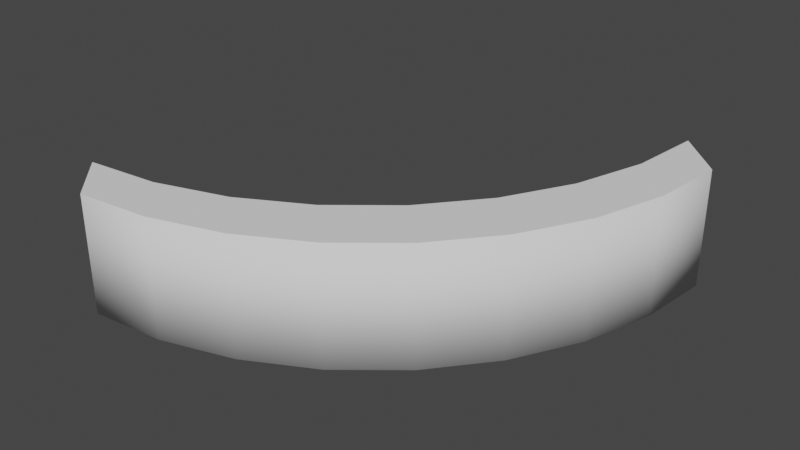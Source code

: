 # Source: Something3000_Bone.blend  (saved by Blender 2.81.16; exported with 4.5.12 LTS)
import bpy
from mathutils import Matrix  # noqa: F401  (used for matrix-valued properties, if any)

bpy.ops.wm.read_factory_settings(use_empty=True)
scene = bpy.context.scene
scene.name = 'Scene'

# ---- collections
col_collection = bpy.data.collections.new('Collection'); scene.collection.children.link(col_collection)

# ---- world
world_world = bpy.data.worlds.new('World'); scene.world = world_world
world_world.use_nodes = True; world_world.node_tree.nodes.clear()
_N = world_world.node_tree.nodes; _L = world_world.node_tree.links
n0 = _N.new('ShaderNodeOutputWorld'); n0.name = 'World Output'; n0.location = (300, 300)
n1 = _N.new('ShaderNodeBackground'); n1.name = 'Background'; n1.location = (10, 300)
n1.inputs[0].default_value = (0.05088, 0.05088, 0.05088, 1.0)
_L.new(n1.outputs[0], n0.inputs[0])
n0.is_active_output = True
world_world.color = (0.05088, 0.05088, 0.05088)
world_world.use_sun_shadow = False
world_world.sun_shadow_jitter_overblur = 0.0

# ---- meshes
me_circle = bpy.data.meshes.new('Circle')
me_circle.from_pydata([(0.007673, 9.656e-07, 0.3056), (-0.9923, -1.0, 0.3056), (-0.9923, -1.0, 0.0), (-0.7972, -0.9808, 0.0), (-0.6096, -0.9239, 0.0), (-0.4368, -0.8315, 0.0), (-0.2852, -0.7071, 0.0), (-0.1609, -0.5556, 0.0), (-0.06845, -0.3827, 0.0), (-0.01154, -0.1951, 0.0), (0.007673, 9.656e-07, 0.0), (-0.7972, -0.9808, 0.3056), (-0.01154, -0.1951, 0.3056), (-0.06845, -0.3827, 0.3056), (-0.1609, -0.5556, 0.3056), (-0.2852, -0.7071, 0.3056), (-0.4368, -0.8315, 0.3056), (-0.6096, -0.9239, 0.3056), (0.129, -0.1213, 0.3056), (-0.871, -1.121, 0.3056), (-0.871, -1.121, 0.0), (-0.6759, -1.102, 0.0), (-0.4883, -1.045, 0.0), (-0.3154, -0.9528, 0.0), (-0.1639, -0.8285, 0.0), (-0.03951, -0.6769, 0.0), (0.0529, -0.504, 0.0), (0.1098, -0.3164, 0.0), (0.129, -0.1213, 0.0), (-0.6759, -1.102, 0.3056), (0.1098, -0.3164, 0.3056), (0.0529, -0.504, 0.3056), (-0.03951, -0.6769, 0.3056), (-0.1639, -0.8285, 0.3056), (-0.3154, -0.9528, 0.3056), (-0.4883, -1.045, 0.3056)], [], [(4, 3, 11, 17), (9, 8, 13, 12), (7, 6, 15, 14), (5, 4, 17, 16), (3, 2, 1, 11), (10, 9, 12, 0), (8, 7, 14, 13), (6, 5, 16, 15), (22, 35, 29, 21), (27, 30, 31, 26), (25, 32, 33, 24), (23, 34, 35, 22), (21, 29, 19, 20), (28, 18, 30, 27), (26, 31, 32, 25), (24, 33, 34, 23), (7, 25, 24, 6), (14, 32, 31, 13), (8, 26, 25, 7), (15, 33, 32, 14), (0, 18, 28, 10), (9, 27, 26, 8), (1, 19, 29, 11), (16, 34, 33, 15), (2, 20, 19, 1), (10, 28, 27, 9), (3, 21, 20, 2), (17, 35, 34, 16), (11, 29, 35, 17), (4, 22, 21, 3), (5, 23, 22, 4), (12, 30, 18, 0), (6, 24, 23, 5), (13, 31, 30, 12)])
me_circle.polygons.foreach_set('use_smooth', [1, 1, 1, 1, 1, 1, 1, 1, 1, 1, 1, 1, 1, 1, 1, 1, 0, 0, 0, 0, 0, 0, 0, 0, 0, 0, 0, 0, 0, 0, 0, 0, 0, 0])
_uv = me_circle.uv_layers.new(name='UVMap')
_uv.uv.foreach_set('vector', [0.0, 0.0, 0.0, 0.0, 0.0, 0.0, 0.0, 0.0, 0.0, 0.0, 0.0, 0.0, 0.0, 0.0, 0.0, 0.0, 0.0, 0.0, 0.0, 0.0, 0.0, 0.0, 0.0, 0.0, 0.0, 0.0, 0.0, 0.0, 0.0, 0.0, 0.0, 0.0, 0.0, 0.0, 0.0, 0.0, 0.0, 0.0, 0.0, 0.0, 0.0, 0.0, 0.0, 0.0, 0.0, 0.0, 0.0, 0.0, 0.0, 0.0, 0.0, 0.0, 0.0, 0.0, 0.0, 0.0, 0.0, 0.0, 0.0, 0.0, 0.0, 0.0, 0.0, 0.0, 0.0, 0.0, 0.0, 0.0, 0.0, 0.0, 0.0, 0.0, 0.0, 0.0, 0.0, 0.0, 0.0, 0.0, 0.0, 0.0, 0.0, 0.0, 0.0, 0.0, 0.0, 0.0, 0.0, 0.0, 0.0, 0.0, 0.0, 0.0, 0.0, 0.0, 0.0, 0.0, 0.0, 0.0, 0.0, 0.0, 0.0, 0.0, 0.0, 0.0, 0.0, 0.0, 0.0, 0.0, 0.0, 0.0, 0.0, 0.0, 0.0, 0.0, 0.0, 0.0, 0.0, 0.0, 0.0, 0.0, 0.0, 0.0, 0.0, 0.0, 0.0, 0.0, 0.0, 0.0, 0.0, 0.0, 0.0, 0.0, 0.0, 0.0, 0.0, 0.0, 0.0, 0.0, 0.0, 0.0, 0.0, 0.0, 0.0, 0.0, 0.0, 0.0, 0.0, 0.0, 0.0, 0.0, 0.0, 0.0, 0.0, 0.0, 0.0, 0.0, 0.0, 0.0, 0.0, 0.0, 0.0, 0.0, 0.0, 0.0, 0.0, 0.0, 0.0, 0.0, 0.0, 0.0, 0.0, 0.0, 0.0, 0.0, 0.0, 0.0, 0.0, 0.0, 0.0, 0.0, 0.0, 0.0, 0.0, 0.0, 0.0, 0.0, 0.0, 0.0, 0.0, 0.0, 0.0, 0.0, 0.0, 0.0, 0.0, 0.0, 0.0, 0.0, 0.0, 0.0, 0.0, 0.0, 0.0, 0.0, 0.0, 0.0, 0.0, 0.0, 0.0, 0.0, 0.0, 0.0, 0.0, 0.0, 0.0, 0.0, 0.0, 0.0, 0.0, 0.0, 0.0, 0.0, 0.0, 0.0, 0.0, 0.0, 0.0, 0.0, 0.0, 0.0, 0.0, 0.0, 0.0, 0.0, 0.0, 0.0, 0.0, 0.0, 0.0, 0.0, 0.0, 0.0, 0.0, 0.0, 0.0, 0.0, 0.0, 0.0, 0.0, 0.0, 0.0, 0.0, 0.0, 0.0, 0.0, 0.0, 0.0, 0.0, 0.0, 0.0, 0.0, 0.0, 0.0, 0.0, 0.0, 0.0, 0.0, 0.0, 0.0, 0.0, 0.0, 0.0])
me_circle.use_remesh_fix_poles = True
me_circle.use_remesh_preserve_attributes = False
me_circle.use_mirror_vertex_groups = False
me_circle.update()

# ---- objects
ob_circle = bpy.data.objects.new('Circle', me_circle)

# ---- transforms, parenting, visibility, modifiers, constraints
ob_circle.location = (0.0, 0.0, 0.0)
ob_circle.lineart.crease_threshold = 0.0

# ---- collection membership
col_collection.objects.link(ob_circle)

# ---- scene / render settings (as saved in the file)
scene.frame_start = 1; scene.frame_end = 250; scene.frame_set(1)
scene.render.engine = 'BLENDER_EEVEE_NEXT'
scene.cycles.use_denoising = False
scene.cycles.samples = 128
scene.cycles.sampling_pattern = 'TABULATED_SOBOL'
scene.cycles.use_adaptive_sampling = False
scene.cycles.use_light_tree = False
scene.view_settings.view_transform = 'Filmic'
bpy.context.view_layer.update()

# ---- added for rendering (the .blend has no active camera and no usable light): camera, sun
cam_auto = bpy.data.cameras.new('AutoCamera')
cam_auto.lens = 50.0
cam_auto.sensor_width = 36.0
cam_auto.clip_end = 1000.0
ob_auto_camera = bpy.data.objects.new('AutoCamera', cam_auto)
scene.collection.objects.link(ob_auto_camera)
ob_auto_camera.location = (1.06258, -2.35375, 1.34816)
ob_auto_camera.rotation_euler = (1.09748, -7.21219e-08, 0.694738)
scene.camera = ob_auto_camera
light_auto_sun = bpy.data.lights.new('AutoSun', 'SUN')
light_auto_sun.energy = 3.0
light_auto_sun.angle = 0.0523599
ob_auto_sun = bpy.data.objects.new('AutoSun', light_auto_sun)
scene.collection.objects.link(ob_auto_sun)
ob_auto_sun.rotation_euler = (0.872665, 0.174533, 0.523599)
bpy.context.view_layer.update()
